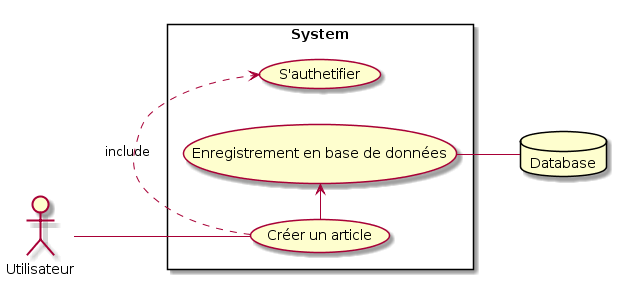

The diagram above was rendered by PlantUML. Its source (embedded in the PNG):
@startuml
left to right direction
skinparam packageStyle rectangle
actor Utilisateur
database Database
rectangle System {
  Utilisateur -- (Créer un article)
(Créer un article) .> (S'authetifier) : include
(Créer un article) -> (Enregistrement en base de données)
(Enregistrement en base de données) -- Database
}
@enduml